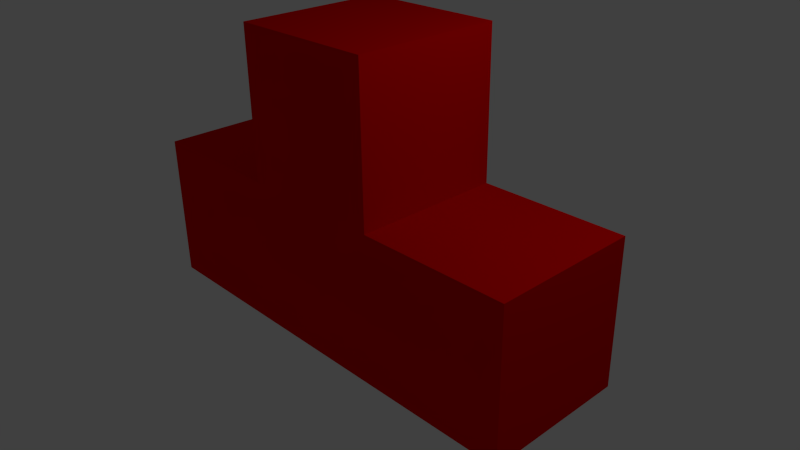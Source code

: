 # Source: tri.blend  (saved by Blender 2.74.0; exported with 4.5.12 LTS)
import bpy
from mathutils import Matrix  # noqa: F401  (used for matrix-valued properties, if any)

bpy.ops.wm.read_factory_settings(use_empty=True)
scene = bpy.context.scene
scene.name = 'Scene'

# ---- collections
col_collection_1 = bpy.data.collections.new('Collection 1'); scene.collection.children.link(col_collection_1)

# ---- materials (node trees are filled in below, after node groups)
mat_material_001 = bpy.data.materials.new('Material.001')
mat_material_001.alpha_threshold = 0.0
mat_material_001.use_transparent_shadow = False
mat_material_001.diffuse_color = (0.7991, 0.0, 0.0, 1.0)
mat_material_001.roughness = 0.5
mat_material_002 = bpy.data.materials.new('Material.002')
mat_material_002.alpha_threshold = 0.0
mat_material_002.use_transparent_shadow = False
mat_material_002.diffuse_color = (0.7991, 0.0, 0.0, 1.0)
mat_material_002.roughness = 0.5
mat_material_003 = bpy.data.materials.new('Material.003')
mat_material_003.alpha_threshold = 0.0
mat_material_003.use_transparent_shadow = False
mat_material_003.diffuse_color = (0.7991, 0.0, 0.0, 1.0)
mat_material_003.roughness = 0.5
mat_material = bpy.data.materials.new('Material')
mat_material.alpha_threshold = 0.0
mat_material.use_transparent_shadow = False
mat_material.diffuse_color = (0.7991, 0.0, 0.0, 1.0)
mat_material.roughness = 0.5
mat_material.line_color = (0.0, 0.0, 0.0, 1.0)

# ---- material node trees

# ---- world
world_world = bpy.data.worlds.new('World'); scene.world = world_world
world_world.color = (0.05088, 0.05088, 0.05088)
world_world.use_sun_shadow = False
world_world.sun_shadow_jitter_overblur = 0.0
world_world.cycles.sampling_method = 'MANUAL'
world_world.cycles.sample_map_resolution = 256

# ---- cameras
cam_camera = bpy.data.cameras.new('Camera')
cam_camera.clip_end = 100.0
cam_camera.lens = 35.0
cam_camera.sensor_width = 32.0
cam_camera.sensor_height = 18.0
cam_camera.ortho_scale = 7.314
cam_camera.dof.focus_distance = 0.0
cam_camera.dof.aperture_fstop = 128.0

# ---- lights
light_lamp = bpy.data.lights.new('Lamp', 'POINT')
light_lamp.transmission_factor = 0.0
light_lamp.cutoff_distance = 30.0
light_lamp.energy = 100.0
light_lamp.shadow_buffer_clip_start = 1.001
light_lamp.shadow_soft_size = 0.1
light_lamp.shadow_maximum_resolution = 0.006
light_lamp.use_absolute_resolution = True
light_lamp.cycles.use_multiple_importance_sampling = False

# ---- meshes
me_cube_003 = bpy.data.meshes.new('Cube.003')
me_cube_003.from_pydata([(-1.0, -1.0, -1.0), (-1.0, -1.0, 1.0), (-1.0, 1.0, -1.0), (-1.0, 1.0, 1.0), (1.0, -1.0, -1.0), (1.0, -1.0, 1.0), (1.0, 1.0, -1.0), (1.0, 1.0, 1.0)], [], [(1, 3, 2, 0), (3, 7, 6, 2), (7, 5, 4, 6), (5, 1, 0, 4), (0, 2, 6, 4), (5, 7, 3, 1)])
me_cube_003.materials.append(mat_material_001)
me_cube_003.use_remesh_preserve_volume = False
me_cube_003.use_remesh_preserve_attributes = False
me_cube_003.use_mirror_vertex_groups = False
me_cube_003.auto_texspace = False
me_cube_003.update()
me_cube_002 = bpy.data.meshes.new('Cube.002')
me_cube_002.from_pydata([(-1.0, -1.0, -1.0), (-1.0, -1.0, 1.0), (-1.0, 1.0, -1.0), (-1.0, 1.0, 1.0), (1.0, -1.0, -1.0), (1.0, -1.0, 1.0), (1.0, 1.0, -1.0), (1.0, 1.0, 1.0)], [], [(1, 3, 2, 0), (3, 7, 6, 2), (7, 5, 4, 6), (5, 1, 0, 4), (0, 2, 6, 4), (5, 7, 3, 1)])
me_cube_002.materials.append(mat_material_002)
me_cube_002.use_remesh_preserve_volume = False
me_cube_002.use_remesh_preserve_attributes = False
me_cube_002.use_mirror_vertex_groups = False
me_cube_002.update()
me_cube_001 = bpy.data.meshes.new('Cube.001')
me_cube_001.from_pydata([(-1.0, -1.0, -1.0), (-1.0, -1.0, 1.0), (-1.0, 1.0, -1.0), (-1.0, 1.0, 1.0), (1.0, -1.0, -1.0), (1.0, -1.0, 1.0), (1.0, 1.0, -1.0), (1.0, 1.0, 1.0)], [], [(1, 3, 2, 0), (3, 7, 6, 2), (7, 5, 4, 6), (5, 1, 0, 4), (0, 2, 6, 4), (5, 7, 3, 1)])
me_cube_001.materials.append(mat_material_003)
me_cube_001.use_remesh_preserve_volume = False
me_cube_001.use_remesh_preserve_attributes = False
me_cube_001.use_mirror_vertex_groups = False
me_cube_001.update()
me_cube = bpy.data.meshes.new('Cube')
me_cube.from_pydata([(1.0, 1.0, -1.0), (1.0, -1.0, -1.0), (-1.0, -1.0, -1.0), (-1.0, 1.0, -1.0), (1.0, 1.0, 1.0), (1.0, -1.0, 1.0), (-1.0, -1.0, 1.0), (-1.0, 1.0, 1.0)], [], [(0, 1, 2, 3), (4, 7, 6, 5), (0, 4, 5, 1), (1, 5, 6, 2), (2, 6, 7, 3), (4, 0, 3, 7)])
me_cube.materials.append(mat_material)
me_cube.use_remesh_preserve_volume = False
me_cube.use_remesh_preserve_attributes = False
me_cube.use_mirror_vertex_groups = False
me_cube.update()

# ---- objects
ob_cube_003 = bpy.data.objects.new('Cube.003', me_cube_003)
ob_cube_002 = bpy.data.objects.new('Cube.002', me_cube_002)
ob_cube_001 = bpy.data.objects.new('Cube.001', me_cube_001)
ob_cube = bpy.data.objects.new('Cube', me_cube)
ob_lamp = bpy.data.objects.new('Lamp', light_lamp)
ob_camera = bpy.data.objects.new('Camera', cam_camera)

# ---- transforms, parenting, visibility, modifiers, constraints
ob_cube_003.location = (0.0, 0.0, 2.0)
ob_cube_003.lineart.crease_threshold = 0.0
ob_cube_002.location = (-2.0, 0.0, 0.0)
ob_cube_002.lineart.crease_threshold = 0.0
ob_cube_001.location = (0.0, 0.0, 0.0)
ob_cube_001.lineart.crease_threshold = 0.0
_m = ob_cube_001.modifiers.new('ParticleSystem 1', 'PARTICLE_SYSTEM')
ob_cube.location = (2.0, 0.0, 0.0)
ob_cube.lock_rotations_4d = False
ob_cube.empty_display_type = 'ARROWS'
ob_cube.lineart.crease_threshold = 0.0
ob_lamp.location = (4.076, 1.005, 5.904)
ob_lamp.rotation_euler = (0.6503, 0.05522, 1.866)
ob_lamp.lock_rotations_4d = False
ob_lamp.empty_display_type = 'ARROWS'
ob_lamp.color = (0.0, 0.0, 0.0, 0.0)
ob_lamp.lineart.crease_threshold = 0.0
ob_camera.location = (7.481, -6.508, 5.344)
ob_camera.rotation_euler = (1.109, 0.01082, 0.8149)
ob_camera.lock_rotations_4d = False
ob_camera.empty_display_type = 'ARROWS'
ob_camera.color = (0.0, 0.0, 0.0, 0.0)
ob_camera.display_type = 'WIRE'
ob_camera.lineart.crease_threshold = 0.0

# ---- collection membership
col_collection_1.objects.link(ob_cube_003)
col_collection_1.objects.link(ob_cube_002)
col_collection_1.objects.link(ob_cube_001)
col_collection_1.objects.link(ob_cube)
col_collection_1.objects.link(ob_lamp)
col_collection_1.objects.link(ob_camera)

# ---- scene / render settings (as saved in the file)
scene.camera = ob_camera
scene.frame_start = 1; scene.frame_end = 250; scene.frame_set(1)
scene.render.engine = 'BLENDER_EEVEE_NEXT'
scene.render.resolution_percentage = 50
scene.render.dither_intensity = 0.0
scene.cycles.use_denoising = False
scene.cycles.samples = 10
scene.cycles.sampling_pattern = 'TABULATED_SOBOL'
scene.cycles.light_sampling_threshold = 0.0
scene.cycles.use_adaptive_sampling = False
scene.cycles.use_light_tree = False
scene.cycles.blur_glossy = 0.0
scene.cycles.pixel_filter_type = 'GAUSSIAN'
scene.cycles.sample_clamp_indirect = 0.0
scene.view_settings.view_transform = 'Standard'
bpy.context.view_layer.update()
